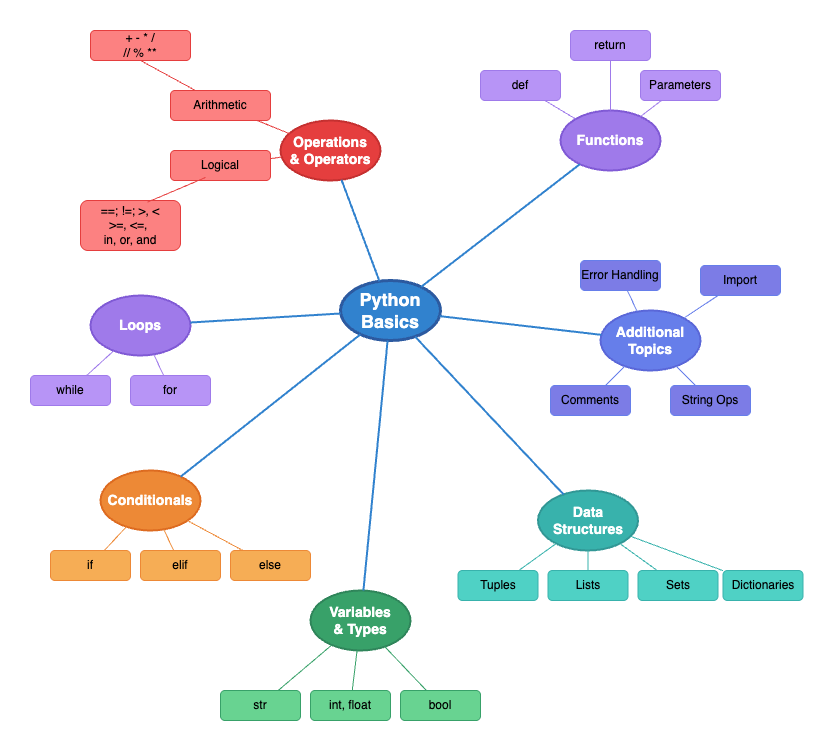

The diagram above was exported from draw.io. Its source (the exported page's mxGraphModel, read from the mxfile embedded in the PNG):
<mxGraphModel dx="1368" dy="831" grid="1" gridSize="10" guides="1" tooltips="1" connect="1" arrows="1" fold="1" page="1" pageScale="1" pageWidth="827" pageHeight="1169" math="0" shadow="0">
  <root>
    <mxCell id="0" />
    <mxCell id="1" parent="0" />
    <mxCell id="central" value="Python&#10;Basics" style="ellipse;whiteSpace=wrap;html=1;fillColor=#3182CE;strokeColor=#2C5AA0;strokeWidth=3;fontColor=#FFFFFF;fontSize=18;fontStyle=1;" parent="1" vertex="1">
      <mxGeometry x="350" y="300" width="100" height="60" as="geometry" />
    </mxCell>
    <mxCell id="variables" value="Variables&#10;&amp; Types" style="ellipse;whiteSpace=wrap;html=1;fillColor=#38A169;strokeColor=#2F855A;strokeWidth=2;fontColor=#FFFFFF;fontSize=14;fontStyle=1;" parent="1" vertex="1">
      <mxGeometry x="320" y="610" width="100" height="60" as="geometry" />
    </mxCell>
    <mxCell id="var-int" value="int, float" style="rounded=1;whiteSpace=wrap;html=1;fillColor=#68D391;strokeColor=#38A169;fontSize=12;" parent="1" vertex="1">
      <mxGeometry x="320" y="710" width="80" height="30" as="geometry" />
    </mxCell>
    <mxCell id="var-str" value="str" style="rounded=1;whiteSpace=wrap;html=1;fillColor=#68D391;strokeColor=#38A169;fontSize=12;" parent="1" vertex="1">
      <mxGeometry x="230" y="710" width="80" height="30" as="geometry" />
    </mxCell>
    <mxCell id="var-bool" value="bool" style="rounded=1;whiteSpace=wrap;html=1;fillColor=#68D391;strokeColor=#38A169;fontSize=12;" parent="1" vertex="1">
      <mxGeometry x="410" y="710" width="80" height="30" as="geometry" />
    </mxCell>
    <mxCell id="edge1" value="" style="endArrow=none;html=1;strokeColor=#3182CE;strokeWidth=2;" parent="1" source="central" target="variables" edge="1">
      <mxGeometry width="50" height="50" relative="1" as="geometry">
        <mxPoint x="360" y="310" as="sourcePoint" />
        <mxPoint x="200" y="130" as="targetPoint" />
      </mxGeometry>
    </mxCell>
    <mxCell id="edge2" value="" style="endArrow=none;html=1;strokeColor=#38A169;strokeWidth=1;" parent="1" source="variables" target="var-int" edge="1">
      <mxGeometry width="50" height="50" relative="1" as="geometry">
        <mxPoint x="100" y="600" as="sourcePoint" />
        <mxPoint x="80" y="565" as="targetPoint" />
      </mxGeometry>
    </mxCell>
    <mxCell id="edge3" value="" style="endArrow=none;html=1;strokeColor=#38A169;strokeWidth=1;" parent="1" source="variables" target="var-str" edge="1">
      <mxGeometry width="50" height="50" relative="1" as="geometry">
        <mxPoint x="80" y="630" as="sourcePoint" />
        <mxPoint x="50" y="605" as="targetPoint" />
      </mxGeometry>
    </mxCell>
    <mxCell id="edge4" value="" style="endArrow=none;html=1;strokeColor=#38A169;strokeWidth=1;" parent="1" source="variables" target="var-bool" edge="1">
      <mxGeometry width="50" height="50" relative="1" as="geometry">
        <mxPoint x="130" y="600" as="sourcePoint" />
        <mxPoint x="200" y="565" as="targetPoint" />
      </mxGeometry>
    </mxCell>
    <mxCell id="operations" value="Operations&#10;&amp; Operators" style="ellipse;whiteSpace=wrap;html=1;fillColor=#E53E3E;strokeColor=#C53030;strokeWidth=2;fontColor=#FFFFFF;fontSize=14;fontStyle=1;" parent="1" vertex="1">
      <mxGeometry x="290" y="140" width="100" height="60" as="geometry" />
    </mxCell>
    <mxCell id="op-arith" value="Arithmetic" style="rounded=1;whiteSpace=wrap;html=1;fillColor=#FC8181;strokeColor=#E53E3E;fontSize=12;" parent="1" vertex="1">
      <mxGeometry x="180" y="110" width="100" height="30" as="geometry" />
    </mxCell>
    <mxCell id="op-logical" value="Logical" style="rounded=1;whiteSpace=wrap;html=1;fillColor=#FC8181;strokeColor=#E53E3E;fontSize=12;" parent="1" vertex="1">
      <mxGeometry x="180" y="170" width="100" height="30" as="geometry" />
    </mxCell>
    <mxCell id="edge5" value="" style="endArrow=none;html=1;strokeColor=#3182CE;strokeWidth=2;" parent="1" source="central" target="operations" edge="1">
      <mxGeometry width="50" height="50" relative="1" as="geometry">
        <mxPoint x="350" y="330" as="sourcePoint" />
        <mxPoint x="150" y="230" as="targetPoint" />
      </mxGeometry>
    </mxCell>
    <mxCell id="edge6" value="" style="endArrow=none;html=1;strokeColor=#E53E3E;strokeWidth=1;" parent="1" source="operations" target="op-arith" edge="1">
      <mxGeometry width="50" height="50" relative="1" as="geometry">
        <mxPoint x="140" y="150" as="sourcePoint" />
        <mxPoint x="120" y="125" as="targetPoint" />
      </mxGeometry>
    </mxCell>
    <mxCell id="edge7" value="" style="endArrow=none;html=1;strokeColor=#E53E3E;strokeWidth=1;" parent="1" source="operations" target="op-logical" edge="1">
      <mxGeometry width="50" height="50" relative="1" as="geometry">
        <mxPoint x="140" y="210" as="sourcePoint" />
        <mxPoint x="120" y="235" as="targetPoint" />
      </mxGeometry>
    </mxCell>
    <mxCell id="loops" value="Loops" style="ellipse;whiteSpace=wrap;html=1;fillColor=#9F7AEA;strokeColor=#805AD5;strokeWidth=2;fontColor=#FFFFFF;fontSize=14;fontStyle=1;" parent="1" vertex="1">
      <mxGeometry x="100" y="315" width="100" height="60" as="geometry" />
    </mxCell>
    <mxCell id="loop-for" value="for" style="rounded=1;whiteSpace=wrap;html=1;fillColor=#B794F6;strokeColor=#9F7AEA;fontSize=12;" parent="1" vertex="1">
      <mxGeometry x="140" y="395" width="80" height="30" as="geometry" />
    </mxCell>
    <mxCell id="loop-while" value="while" style="rounded=1;whiteSpace=wrap;html=1;fillColor=#B794F6;strokeColor=#9F7AEA;fontSize=12;" parent="1" vertex="1">
      <mxGeometry x="40" y="395" width="80" height="30" as="geometry" />
    </mxCell>
    <mxCell id="edge9" value="" style="endArrow=none;html=1;strokeColor=#3182CE;strokeWidth=2;" parent="1" source="central" target="loops" edge="1">
      <mxGeometry width="50" height="50" relative="1" as="geometry">
        <mxPoint x="350" y="330" as="sourcePoint" />
        <mxPoint x="150" y="350" as="targetPoint" />
      </mxGeometry>
    </mxCell>
    <mxCell id="edge10" value="" style="endArrow=none;html=1;strokeColor=#9F7AEA;strokeWidth=1;" parent="1" source="loops" target="loop-for" edge="1">
      <mxGeometry width="50" height="50" relative="1" as="geometry">
        <mxPoint x="80" y="290" as="sourcePoint" />
        <mxPoint x="60" y="265" as="targetPoint" />
      </mxGeometry>
    </mxCell>
    <mxCell id="edge11" value="" style="endArrow=none;html=1;strokeColor=#9F7AEA;strokeWidth=1;" parent="1" source="loops" target="loop-while" edge="1">
      <mxGeometry width="50" height="50" relative="1" as="geometry">
        <mxPoint x="80" y="350" as="sourcePoint" />
        <mxPoint x="60" y="375" as="targetPoint" />
      </mxGeometry>
    </mxCell>
    <mxCell id="conditionals" value="Conditionals" style="ellipse;whiteSpace=wrap;html=1;fillColor=#ED8936;strokeColor=#DD6B20;strokeWidth=2;fontColor=#FFFFFF;fontSize=14;fontStyle=1;" parent="1" vertex="1">
      <mxGeometry x="110" y="490" width="100" height="60" as="geometry" />
    </mxCell>
    <mxCell id="cond-if" value="if" style="rounded=1;whiteSpace=wrap;html=1;fillColor=#F6AD55;strokeColor=#ED8936;fontSize=12;" parent="1" vertex="1">
      <mxGeometry x="60" y="570" width="80" height="30" as="geometry" />
    </mxCell>
    <mxCell id="cond-elif" value="elif" style="rounded=1;whiteSpace=wrap;html=1;fillColor=#F6AD55;strokeColor=#ED8936;fontSize=12;" parent="1" vertex="1">
      <mxGeometry x="150" y="570" width="80" height="30" as="geometry" />
    </mxCell>
    <mxCell id="cond-else" value="else" style="rounded=1;whiteSpace=wrap;html=1;fillColor=#F6AD55;strokeColor=#ED8936;fontSize=12;" parent="1" vertex="1">
      <mxGeometry x="240" y="570" width="80" height="30" as="geometry" />
    </mxCell>
    <mxCell id="edge12" value="" style="endArrow=none;html=1;strokeColor=#3182CE;strokeWidth=2;" parent="1" source="central" target="conditionals" edge="1">
      <mxGeometry width="50" height="50" relative="1" as="geometry">
        <mxPoint x="380" y="360" as="sourcePoint" />
        <mxPoint x="150" y="480" as="targetPoint" />
      </mxGeometry>
    </mxCell>
    <mxCell id="edge13" value="" style="endArrow=none;html=1;strokeColor=#ED8936;strokeWidth=1;" parent="1" source="conditionals" target="cond-if" edge="1">
      <mxGeometry width="50" height="50" relative="1" as="geometry">
        <mxPoint x="130" y="450" as="sourcePoint" />
        <mxPoint x="100" y="425" as="targetPoint" />
      </mxGeometry>
    </mxCell>
    <mxCell id="edge14" value="" style="endArrow=none;html=1;strokeColor=#ED8936;strokeWidth=1;" parent="1" source="conditionals" target="cond-elif" edge="1">
      <mxGeometry width="50" height="50" relative="1" as="geometry">
        <mxPoint x="150" y="480" as="sourcePoint" />
        <mxPoint x="150" y="525" as="targetPoint" />
      </mxGeometry>
    </mxCell>
    <mxCell id="edge15" value="" style="endArrow=none;html=1;strokeColor=#ED8936;strokeWidth=1;" parent="1" source="conditionals" target="cond-else" edge="1">
      <mxGeometry width="50" height="50" relative="1" as="geometry">
        <mxPoint x="170" y="450" as="sourcePoint" />
        <mxPoint x="200" y="425" as="targetPoint" />
      </mxGeometry>
    </mxCell>
    <mxCell id="datastructures" value="Data&#10;Structures" style="ellipse;whiteSpace=wrap;html=1;fillColor=#38B2AC;strokeColor=#319795;strokeWidth=2;fontColor=#FFFFFF;fontSize=14;fontStyle=1;" parent="1" vertex="1">
      <mxGeometry x="547.5" y="510" width="100" height="60" as="geometry" />
    </mxCell>
    <mxCell id="ds-lists" value="Lists" style="rounded=1;whiteSpace=wrap;html=1;fillColor=#4FD1C5;strokeColor=#38B2AC;fontSize=12;" parent="1" vertex="1">
      <mxGeometry x="557.5" y="590" width="80" height="30" as="geometry" />
    </mxCell>
    <mxCell id="ds-dicts" value="Dictionaries" style="rounded=1;whiteSpace=wrap;html=1;fillColor=#4FD1C5;strokeColor=#38B2AC;fontSize=12;" parent="1" vertex="1">
      <mxGeometry x="732.5" y="590" width="80" height="30" as="geometry" />
    </mxCell>
    <mxCell id="ds-tuples" value="Tuples" style="rounded=1;whiteSpace=wrap;html=1;fillColor=#4FD1C5;strokeColor=#38B2AC;fontSize=12;" parent="1" vertex="1">
      <mxGeometry x="467.5" y="590" width="80" height="30" as="geometry" />
    </mxCell>
    <mxCell id="ds-sets" value="Sets" style="rounded=1;whiteSpace=wrap;html=1;fillColor=#4FD1C5;strokeColor=#38B2AC;fontSize=12;" parent="1" vertex="1">
      <mxGeometry x="647.5" y="590" width="80" height="30" as="geometry" />
    </mxCell>
    <mxCell id="edge16" value="" style="endArrow=none;html=1;strokeColor=#3182CE;strokeWidth=2;" parent="1" source="central" target="datastructures" edge="1">
      <mxGeometry width="50" height="50" relative="1" as="geometry">
        <mxPoint x="450" y="360" as="sourcePoint" />
        <mxPoint x="650" y="480" as="targetPoint" />
      </mxGeometry>
    </mxCell>
    <mxCell id="edge17" value="" style="endArrow=none;html=1;strokeColor=#38B2AC;strokeWidth=1;" parent="1" source="datastructures" target="ds-lists" edge="1">
      <mxGeometry width="50" height="50" relative="1" as="geometry">
        <mxPoint x="697.5" y="380" as="sourcePoint" />
        <mxPoint x="637.5" y="345" as="targetPoint" />
      </mxGeometry>
    </mxCell>
    <mxCell id="edge18" value="" style="endArrow=none;html=1;strokeColor=#38B2AC;strokeWidth=1;" parent="1" source="datastructures" target="ds-dicts" edge="1">
      <mxGeometry width="50" height="50" relative="1" as="geometry">
        <mxPoint x="757.5" y="380" as="sourcePoint" />
        <mxPoint x="797.5" y="345" as="targetPoint" />
      </mxGeometry>
    </mxCell>
    <mxCell id="edge19" value="" style="endArrow=none;html=1;strokeColor=#38B2AC;strokeWidth=1;" parent="1" source="datastructures" target="ds-tuples" edge="1">
      <mxGeometry width="50" height="50" relative="1" as="geometry">
        <mxPoint x="697.5" y="440" as="sourcePoint" />
        <mxPoint x="637.5" y="455" as="targetPoint" />
      </mxGeometry>
    </mxCell>
    <mxCell id="edge20" value="" style="endArrow=none;html=1;strokeColor=#38B2AC;strokeWidth=1;" parent="1" source="datastructures" target="ds-sets" edge="1">
      <mxGeometry width="50" height="50" relative="1" as="geometry">
        <mxPoint x="757.5" y="440" as="sourcePoint" />
        <mxPoint x="797.5" y="455" as="targetPoint" />
      </mxGeometry>
    </mxCell>
    <mxCell id="functions" value="Functions" style="ellipse;whiteSpace=wrap;html=1;fillColor=#9F7AEA;strokeColor=#805AD5;strokeWidth=2;fontColor=#FFFFFF;fontSize=14;fontStyle=1;" parent="1" vertex="1">
      <mxGeometry x="570" y="130" width="100" height="60" as="geometry" />
    </mxCell>
    <mxCell id="func-def" value="def" style="rounded=1;whiteSpace=wrap;html=1;fillColor=#B794F6;strokeColor=#9F7AEA;fontSize=12;" parent="1" vertex="1">
      <mxGeometry x="490" y="90" width="80" height="30" as="geometry" />
    </mxCell>
    <mxCell id="func-params" value="Parameters" style="rounded=1;whiteSpace=wrap;html=1;fillColor=#B794F6;strokeColor=#9F7AEA;fontSize=12;" parent="1" vertex="1">
      <mxGeometry x="650" y="90" width="80" height="30" as="geometry" />
    </mxCell>
    <mxCell id="func-return" value="return" style="rounded=1;whiteSpace=wrap;html=1;fillColor=#B794F6;strokeColor=#9F7AEA;fontSize=12;" parent="1" vertex="1">
      <mxGeometry x="580" y="50" width="80" height="30" as="geometry" />
    </mxCell>
    <mxCell id="edge21" value="" style="endArrow=none;html=1;strokeColor=#3182CE;strokeWidth=2;" parent="1" source="central" target="functions" edge="1">
      <mxGeometry width="50" height="50" relative="1" as="geometry">
        <mxPoint x="450" y="310" as="sourcePoint" />
        <mxPoint x="650" y="180" as="targetPoint" />
      </mxGeometry>
    </mxCell>
    <mxCell id="edge22" value="" style="endArrow=none;html=1;strokeColor=#9F7AEA;strokeWidth=1;" parent="1" source="functions" target="func-def" edge="1">
      <mxGeometry width="50" height="50" relative="1" as="geometry">
        <mxPoint x="590" y="130" as="sourcePoint" />
        <mxPoint x="530" y="105" as="targetPoint" />
      </mxGeometry>
    </mxCell>
    <mxCell id="edge23" value="" style="endArrow=none;html=1;strokeColor=#9F7AEA;strokeWidth=1;" parent="1" source="functions" target="func-params" edge="1">
      <mxGeometry width="50" height="50" relative="1" as="geometry">
        <mxPoint x="650" y="130" as="sourcePoint" />
        <mxPoint x="690" y="105" as="targetPoint" />
      </mxGeometry>
    </mxCell>
    <mxCell id="edge24" value="" style="endArrow=none;html=1;strokeColor=#9F7AEA;strokeWidth=1;" parent="1" source="functions" target="func-return" edge="1">
      <mxGeometry width="50" height="50" relative="1" as="geometry">
        <mxPoint x="620" y="130" as="sourcePoint" />
        <mxPoint x="620" y="65" as="targetPoint" />
      </mxGeometry>
    </mxCell>
    <mxCell id="additional" value="Additional&#10;Topics" style="ellipse;whiteSpace=wrap;html=1;fillColor=#667EEA;strokeColor=#5A67D8;strokeWidth=2;fontColor=#FFFFFF;fontSize=14;fontStyle=1;" parent="1" vertex="1">
      <mxGeometry x="610" y="330" width="100" height="60" as="geometry" />
    </mxCell>
    <mxCell id="add-error" value="Error Handling" style="rounded=1;whiteSpace=wrap;html=1;fillColor=#7C7CE6;strokeColor=#667EEA;fontSize=12;" parent="1" vertex="1">
      <mxGeometry x="590" y="280" width="80" height="30" as="geometry" />
    </mxCell>
    <mxCell id="add-import" value="Import" style="rounded=1;whiteSpace=wrap;html=1;fillColor=#7C7CE6;strokeColor=#667EEA;fontSize=12;" parent="1" vertex="1">
      <mxGeometry x="710" y="285" width="80" height="30" as="geometry" />
    </mxCell>
    <mxCell id="add-comments" value="Comments" style="rounded=1;whiteSpace=wrap;html=1;fillColor=#7C7CE6;strokeColor=#667EEA;fontSize=12;" parent="1" vertex="1">
      <mxGeometry x="560" y="405" width="80" height="30" as="geometry" />
    </mxCell>
    <mxCell id="add-string" value="String Ops" style="rounded=1;whiteSpace=wrap;html=1;fillColor=#7C7CE6;strokeColor=#667EEA;fontSize=12;" parent="1" vertex="1">
      <mxGeometry x="680" y="405" width="80" height="30" as="geometry" />
    </mxCell>
    <mxCell id="edge25" value="" style="endArrow=none;html=1;strokeColor=#3182CE;strokeWidth=2;" parent="1" source="central" target="additional" edge="1">
      <mxGeometry width="50" height="50" relative="1" as="geometry">
        <mxPoint x="450" y="330" as="sourcePoint" />
        <mxPoint x="600" y="350" as="targetPoint" />
      </mxGeometry>
    </mxCell>
    <mxCell id="edge26" value="" style="endArrow=none;html=1;strokeColor=#667EEA;strokeWidth=1;" parent="1" source="additional" target="add-error" edge="1">
      <mxGeometry width="50" height="50" relative="1" as="geometry">
        <mxPoint x="590" y="285" as="sourcePoint" />
        <mxPoint x="530" y="260" as="targetPoint" />
      </mxGeometry>
    </mxCell>
    <mxCell id="edge27" value="" style="endArrow=none;html=1;strokeColor=#667EEA;strokeWidth=1;" parent="1" source="additional" target="add-import" edge="1">
      <mxGeometry width="50" height="50" relative="1" as="geometry">
        <mxPoint x="650" y="285" as="sourcePoint" />
        <mxPoint x="690" y="260" as="targetPoint" />
      </mxGeometry>
    </mxCell>
    <mxCell id="edge28" value="" style="endArrow=none;html=1;strokeColor=#667EEA;strokeWidth=1;" parent="1" source="additional" target="add-comments" edge="1">
      <mxGeometry width="50" height="50" relative="1" as="geometry">
        <mxPoint x="590" y="345" as="sourcePoint" />
        <mxPoint x="530" y="360" as="targetPoint" />
      </mxGeometry>
    </mxCell>
    <mxCell id="edge29" value="" style="endArrow=none;html=1;strokeColor=#667EEA;strokeWidth=1;" parent="1" source="additional" target="add-string" edge="1">
      <mxGeometry width="50" height="50" relative="1" as="geometry">
        <mxPoint x="650" y="345" as="sourcePoint" />
        <mxPoint x="690" y="360" as="targetPoint" />
      </mxGeometry>
    </mxCell>
    <mxCell id="TqhM44adfg8p-jgEPzjI-2" value="+ - * /&lt;br&gt;// % **" style="rounded=1;whiteSpace=wrap;html=1;fillColor=#FC8181;strokeColor=#E53E3E;fontSize=12;" vertex="1" parent="1">
      <mxGeometry x="100" y="50" width="100" height="30" as="geometry" />
    </mxCell>
    <mxCell id="TqhM44adfg8p-jgEPzjI-5" value="==; !=; &amp;gt;, &amp;lt;&lt;br&gt;&amp;gt;=, &amp;lt;=,&amp;nbsp;&lt;div&gt;in, or, and&lt;/div&gt;" style="rounded=1;whiteSpace=wrap;html=1;fillColor=#FC8181;strokeColor=#E53E3E;fontSize=12;" vertex="1" parent="1">
      <mxGeometry x="90" y="220" width="100" height="50" as="geometry" />
    </mxCell>
    <mxCell id="TqhM44adfg8p-jgEPzjI-6" value="" style="endArrow=none;html=1;strokeColor=#E53E3E;strokeWidth=1;exitX=0.57;exitY=1.067;exitDx=0;exitDy=0;exitPerimeter=0;entryX=0.25;entryY=0;entryDx=0;entryDy=0;" edge="1" parent="1" target="op-arith">
      <mxGeometry width="50" height="50" relative="1" as="geometry">
        <mxPoint x="150" y="80" as="sourcePoint" />
        <mxPoint x="270" y="147.99" as="targetPoint" />
      </mxGeometry>
    </mxCell>
    <mxCell id="TqhM44adfg8p-jgEPzjI-7" value="" style="endArrow=none;html=1;strokeColor=#E53E3E;strokeWidth=1;exitX=0.67;exitY=0.033;exitDx=0;exitDy=0;exitPerimeter=0;entryX=0.35;entryY=0.9;entryDx=0;entryDy=0;entryPerimeter=0;" edge="1" parent="1" source="TqhM44adfg8p-jgEPzjI-5" target="op-logical">
      <mxGeometry width="50" height="50" relative="1" as="geometry">
        <mxPoint x="160" y="90" as="sourcePoint" />
        <mxPoint x="240" y="120" as="targetPoint" />
      </mxGeometry>
    </mxCell>
  </root>
</mxGraphModel>